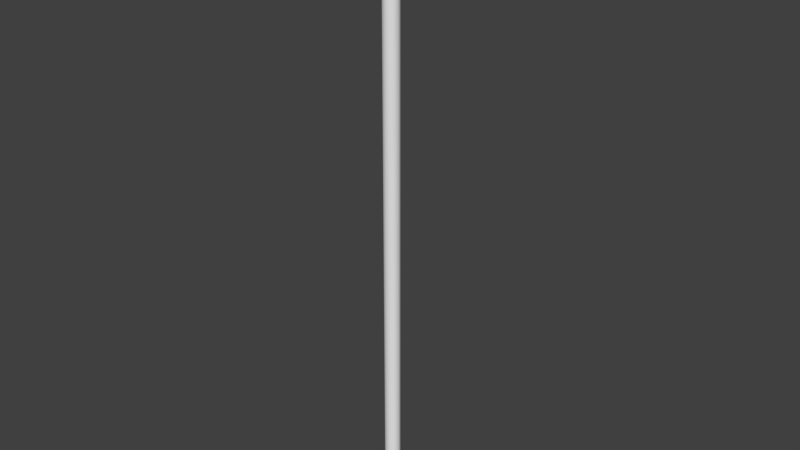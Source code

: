 # Source: Pipe03.blend  (saved by Blender 2.90.8; exported with 4.5.12 LTS)
import bpy
from mathutils import Matrix  # noqa: F401  (used for matrix-valued properties, if any)

bpy.ops.wm.read_factory_settings(use_empty=True)
scene = bpy.context.scene
scene.name = 'Scene'

# ---- collections
col_collection_1 = bpy.data.collections.new('Collection 1'); scene.collection.children.link(col_collection_1)
col_collection_2 = bpy.data.collections.new('Collection 2'); scene.collection.children.link(col_collection_2)

# ---- materials (node trees are filled in below, after node groups)
mat_pipes = bpy.data.materials.new('Pipes')
mat_pipes.alpha_threshold = 0.0
mat_pipes.use_transparent_shadow = False
mat_pipes.roughness = 0.5

# ---- material node trees

# ---- world
world_world = bpy.data.worlds.new('World'); scene.world = world_world
world_world.color = (0.05088, 0.05088, 0.05088)
world_world.use_sun_shadow = False
world_world.sun_shadow_jitter_overblur = 0.0
world_world.cycles.sampling_method = 'MANUAL'

# ---- meshes
me_cylinder_004 = bpy.data.meshes.new('Cylinder.004')
me_cylinder_004.from_pydata([(0.03182, 1.073e-10, -1.172), (0.02756, -0.01591, -1.172), (0.01591, -0.02756, -1.172), (-1.64e-09, -0.03182, -1.172), (-0.01591, -0.02756, -1.172), (-0.02756, -0.01591, -1.172), (-0.03182, -5.456e-09, -1.172), (-0.02756, 0.01591, -1.172), (-0.01591, 0.02756, -1.172), (-1.58e-08, 0.03182, -1.172), (0.01591, 0.02756, -1.172), (0.02756, 0.01591, -1.172), (0.03182, 1.073e-10, 1.172), (0.02756, -0.01591, 1.172), (0.01591, -0.02756, 1.172), (-1.64e-09, -0.03182, 1.172), (-0.01591, -0.02756, 1.172), (-0.02756, -0.01591, 1.172), (-0.03182, -5.456e-09, 1.172), (-0.02756, 0.01591, 1.172), (-0.01591, 0.02756, 1.172), (-1.58e-08, 0.03182, 1.172), (0.01591, 0.02756, 1.172), (0.02756, 0.01591, 1.172)], [], [(4, 16, 17, 5), (11, 23, 12, 0), (1, 13, 14, 2), (8, 20, 21, 9), (5, 17, 18, 6), (2, 14, 15, 3), (9, 21, 22, 10), (6, 18, 19, 7), (3, 15, 16, 4), (10, 22, 23, 11), (0, 12, 13, 1), (7, 19, 20, 8)])
me_cylinder_004.polygons.foreach_set('use_smooth', [True] * 12)
_uv = me_cylinder_004.uv_layers.new(name='UVMap')
_uv.uv.foreach_set('vector', [-0.8483, 0.5821, 0.8608, 0.5819, 0.8608, 0.6638, -0.8483, 0.664, -0.8483, 0.1729, 0.8608, 0.1724, 0.8608, 0.2543, -0.8483, 0.2547, -0.8483, 0.3366, 0.8608, 0.3362, 0.8608, 0.4181, -0.8483, 0.4184, -0.8483, 0.9095, 0.8608, 0.9095, 0.8608, 0.9914, -0.8483, 0.9914, -0.8483, 0.664, 0.8608, 0.6638, 0.8608, 0.7457, -0.8483, 0.7458, -0.8483, 0.4184, 0.8608, 0.4181, 0.8608, 0.5, -0.8483, 0.5003, -0.8483, 0.009163, 0.8608, 0.008633, 0.8608, 0.09053, -0.8483, 0.09101, -0.8483, 0.7458, 0.8608, 0.7457, 0.8608, 0.8276, -0.8483, 0.8277, -0.8483, 0.5003, 0.8608, 0.5, 0.8608, 0.5819, -0.8483, 0.5821, -0.8483, 0.09101, 0.8608, 0.09053, 0.8608, 0.1724, -0.8483, 0.1729, -0.8483, 0.2547, 0.8608, 0.2543, 0.8608, 0.3362, -0.8483, 0.3366, -0.8483, 0.8277, 0.8608, 0.8276, 0.8608, 0.9095, -0.8483, 0.9095])
me_cylinder_004.materials.append(mat_pipes)
me_cylinder_004.use_remesh_preserve_volume = False
me_cylinder_004.use_remesh_preserve_attributes = False
me_cylinder_004.use_mirror_vertex_groups = False
me_cylinder_004.update()
me_cylinder_002 = bpy.data.meshes.new('Cylinder.002')
me_cylinder_002.from_pydata([(0.03182, -0.04569, 0.007147), (0.03182, -0.04569, 0.0607), (0.02756, -0.0616, 0.007147), (0.02756, -0.0616, 0.0607), (0.01591, -0.07325, 0.007147), (0.01591, -0.07325, 0.0607), (-8.053e-09, -0.07751, 0.007147), (-8.053e-09, -0.07751, 0.0607), (-0.01591, -0.07325, 0.007147), (-0.01591, -0.07325, 0.0607), (-0.02756, -0.0616, 0.007147), (-0.02756, -0.0616, 0.0607), (-0.03182, -0.04569, 0.007147), (-0.03182, -0.04569, 0.0607), (-0.02756, -0.02978, 0.007147), (-0.02756, -0.02978, 0.0607), (-0.01591, -0.01813, 0.007147), (-0.01591, -0.01813, 0.0607), (-2.222e-08, -0.01387, 0.007147), (-2.222e-08, -0.01387, 0.0607), (0.01591, -0.01813, 0.007147), (0.01591, -0.01813, 0.0607), (0.02756, -0.02978, 0.007147), (0.02756, -0.02978, 0.0607), (0.03182, -0.0384, -0.01979), (0.02756, -0.05218, -0.02775), (0.01591, -0.06226, -0.03357), (-2.854e-09, -0.06596, -0.0357), (-0.01591, -0.06226, -0.03357), (-0.02756, -0.05218, -0.02775), (-0.03182, -0.0384, -0.01979), (-0.02756, -0.02462, -0.01184), (-0.01591, -0.01453, -0.006013), (-2.109e-08, -0.01084, -0.003881), (0.01591, -0.01453, -0.006013), (0.02756, -0.02462, -0.01184), (0.03182, -0.01861, -0.03947), (0.02756, -0.02657, -0.05325), (0.01591, -0.03239, -0.06334), (6.174e-10, -0.03452, -0.06703), (-0.01591, -0.03239, -0.06334), (-0.02756, -0.02657, -0.05325), (-0.03182, -0.01861, -0.03947), (-0.02756, -0.01066, -0.0257), (-0.01591, -0.004833, -0.01561), (-2.041e-08, -0.002702, -0.01192), (0.01591, -0.004833, -0.01561), (0.02756, -0.01066, -0.0257), (0.03182, 0.008364, -0.04663), (0.02756, 0.008364, -0.06254), (0.01591, 0.008364, -0.07418), (1.353e-09, 0.008364, -0.07845), (-0.01591, 0.008364, -0.07418), (-0.02756, 0.008364, -0.06254), (-0.03182, 0.008364, -0.04663), (-0.02756, 0.008364, -0.03072), (-0.01591, 0.008364, -0.01907), (-2.045e-08, 0.008364, -0.01481), (0.01591, 0.008364, -0.01907), (0.02756, 0.008364, -0.03072), (0.03182, 0.06104, -0.04663), (0.02756, 0.06104, -0.06254), (0.01591, 0.06104, -0.07418), (7.246e-10, 0.06104, -0.07845), (-0.01591, 0.06104, -0.07418), (-0.02756, 0.06104, -0.06254), (-0.03182, 0.06104, -0.04663), (-0.02756, 0.06104, -0.03072), (-0.01591, 0.06104, -0.01907), (-2.107e-08, 0.06104, -0.01481), (0.01591, 0.06104, -0.01907), (0.02756, 0.06104, -0.03072), (0.0363, -0.04569, 0.0607), (0.03143, -0.06384, 0.0607), (0.01815, -0.07712, 0.0607), (-7.417e-09, -0.08199, 0.0607), (-0.01815, -0.07712, 0.0607), (-0.03143, -0.06384, 0.0607), (-0.0363, -0.04569, 0.0607), (-0.03143, -0.02754, 0.0607), (-0.01815, -0.01426, 0.0607), (-2.357e-08, -0.009395, 0.0607), (0.01815, -0.01426, 0.0607), (0.03143, -0.02754, 0.0607), (0.0363, 0.06104, -0.04663), (0.03143, 0.06104, -0.06478), (0.01815, 0.06104, -0.07806), (1.751e-09, 0.06104, -0.08292), (-0.01815, 0.06104, -0.07806), (-0.03143, 0.06104, -0.06478), (-0.0363, 0.06104, -0.04663), (-0.03143, 0.06104, -0.02848), (-0.01815, 0.06104, -0.01519), (-2.311e-08, 0.06104, -0.01033), (0.01815, 0.06104, -0.01519), (0.03143, 0.06104, -0.02848), (0.0363, -0.04569, 0.08292), (0.03143, -0.06384, 0.08292), (0.01815, -0.07712, 0.08292), (-7.417e-09, -0.08199, 0.08292), (-0.01815, -0.07712, 0.08292), (-0.03143, -0.06384, 0.08292), (-0.0363, -0.04569, 0.08292), (-0.03143, -0.02754, 0.08292), (-0.01815, -0.01426, 0.08292), (-2.357e-08, -0.009395, 0.08292), (0.01815, -0.01426, 0.08292), (0.03143, -0.02754, 0.08292), (0.0363, 0.08199, -0.04663), (0.03143, 0.08199, -0.06478), (0.01815, 0.08199, -0.07806), (2.203e-10, 0.08199, -0.08292), (-0.01815, 0.08199, -0.07806), (-0.03143, 0.08199, -0.06478), (-0.0363, 0.08199, -0.04663), (-0.03143, 0.08199, -0.02848), (-0.01815, 0.08199, -0.01519), (-2.464e-08, 0.08199, -0.01033), (0.01815, 0.08199, -0.01519), (0.03143, 0.08199, -0.02848), (0.02898, 0.08199, -0.04663), (0.0251, 0.08199, -0.06112), (0.01449, 0.08199, -0.07173), (-1.359e-09, 0.08199, -0.07561), (-0.01449, 0.08199, -0.07173), (-0.0251, 0.08199, -0.06112), (-0.02898, 0.08199, -0.04663), (-0.0251, 0.08199, -0.03214), (-0.01449, 0.08199, -0.02153), (-2.121e-08, 0.08199, -0.01764), (0.01449, 0.08199, -0.02153), (0.0251, 0.08199, -0.03214), (0.03091, -0.04569, 0.08292), (0.02677, -0.06115, 0.08292), (0.01546, -0.07246, 0.08292), (-7.971e-09, -0.0766, 0.08292), (-0.01546, -0.07246, 0.08292), (-0.02677, -0.06115, 0.08292), (-0.03091, -0.04569, 0.08292), (-0.02677, -0.03024, 0.08292), (-0.01546, -0.01892, 0.08292), (-2.173e-08, -0.01478, 0.08292), (0.01546, -0.01892, 0.08292), (0.02677, -0.03023, 0.08292)], [], [(0, 1, 3, 2), (2, 3, 5, 4), (4, 5, 7, 6), (6, 7, 9, 8), (8, 9, 11, 10), (10, 11, 13, 12), (12, 13, 15, 14), (14, 15, 17, 16), (16, 17, 19, 18), (18, 19, 21, 20), (65, 66, 90, 89), (20, 21, 23, 22), (22, 23, 1, 0), (16, 18, 33, 32), (14, 16, 32, 31), (12, 14, 31, 30), (10, 12, 30, 29), (8, 10, 29, 28), (6, 8, 28, 27), (22, 0, 24, 35), (0, 2, 25, 24), (4, 6, 27, 26), (20, 22, 35, 34), (2, 4, 26, 25), (18, 20, 34, 33), (30, 31, 43, 42), (27, 28, 40, 39), (34, 35, 47, 46), (24, 25, 37, 36), (31, 32, 44, 43), (28, 29, 41, 40), (35, 24, 36, 47), (25, 26, 38, 37), (32, 33, 45, 44), (29, 30, 42, 41), (26, 27, 39, 38), (33, 34, 46, 45), (42, 43, 55, 54), (39, 40, 52, 51), (46, 47, 59, 58), (36, 37, 49, 48), (43, 44, 56, 55), (40, 41, 53, 52), (47, 36, 48, 59), (37, 38, 50, 49), (44, 45, 57, 56), (41, 42, 54, 53), (38, 39, 51, 50), (45, 46, 58, 57), (53, 54, 66, 65), (50, 51, 63, 62), (57, 58, 70, 69), (54, 55, 67, 66), (51, 52, 64, 63), (58, 59, 71, 70), (48, 49, 61, 60), (55, 56, 68, 67), (52, 53, 65, 64), (59, 48, 60, 71), (49, 50, 62, 61), (56, 57, 69, 68), (76, 75, 99, 100), (13, 11, 77, 78), (23, 21, 82, 83), (66, 67, 91, 90), (9, 7, 75, 76), (19, 17, 80, 81), (67, 68, 92, 91), (60, 61, 85, 84), (68, 69, 93, 92), (5, 3, 73, 74), (15, 13, 78, 79), (61, 62, 86, 85), (1, 23, 83, 72), (69, 70, 94, 93), (62, 63, 87, 86), (11, 9, 76, 77), (21, 19, 81, 82), (70, 71, 95, 94), (63, 64, 88, 87), (71, 60, 84, 95), (7, 5, 74, 75), (17, 15, 79, 80), (64, 65, 89, 88), (3, 1, 72, 73), (103, 102, 138, 139), (90, 91, 115, 114), (72, 83, 107, 96), (77, 76, 100, 101), (91, 92, 116, 115), (84, 85, 109, 108), (78, 77, 101, 102), (92, 93, 117, 116), (85, 86, 110, 109), (79, 78, 102, 103), (93, 94, 118, 117), (86, 87, 111, 110), (80, 79, 103, 104), (94, 95, 119, 118), (73, 72, 96, 97), (87, 88, 112, 111), (81, 80, 104, 105), (95, 84, 108, 119), (74, 73, 97, 98), (88, 89, 113, 112), (82, 81, 105, 106), (75, 74, 98, 99), (89, 90, 114, 113), (83, 82, 106, 107), (114, 115, 127, 126), (111, 112, 124, 123), (118, 119, 131, 130), (108, 109, 121, 120), (115, 116, 128, 127), (112, 113, 125, 124), (119, 108, 120, 131), (109, 110, 122, 121), (116, 117, 129, 128), (113, 114, 126, 125), (110, 111, 123, 122), (117, 118, 130, 129), (100, 99, 135, 136), (107, 106, 142, 143), (97, 96, 132, 133), (104, 103, 139, 140), (101, 100, 136, 137), (96, 107, 143, 132), (98, 97, 133, 134), (105, 104, 140, 141), (102, 101, 137, 138), (99, 98, 134, 135), (106, 105, 141, 142)])
me_cylinder_002.polygons.foreach_set('use_smooth', [True] * 132)
_uv = me_cylinder_002.uv_layers.new(name='UVMap')
_uv.uv.foreach_set('vector', [0.06171, 0.7421, 0.02812, 0.7421, 0.02812, 0.6609, 0.06171, 0.6609, 0.06171, 0.6609, 0.02812, 0.6609, 0.02812, 0.5797, 0.06171, 0.5797, 0.06171, 0.5797, 0.02812, 0.5797, 0.02812, 0.4985, 0.06171, 0.4985, 0.06171, 0.4985, 0.02812, 0.4985, 0.02812, 0.4173, 0.06171, 0.4173, 0.06171, 0.4173, 0.02812, 0.4173, 0.02812, 0.3361, 0.06171, 0.3361, 0.06171, 0.3361, 0.02812, 0.3361, 0.02812, 0.2549, 0.06171, 0.2549, 0.06171, 0.2549, 0.02812, 0.2549, 0.02812, 0.1737, 0.06171, 0.1737, 0.06171, 0.1737, 0.02812, 0.1737, 0.02812, 0.09246, 0.06171, 0.09246, 0.06171, 0.09246, 0.02812, 0.09246, 0.02812, 0.01126, 0.06171, 0.01126, 0.06171, 0.9857, 0.02812, 0.9857, 0.02812, 0.9045, 0.06171, 0.9045, 0.1473, 0.3361, 0.1473, 0.2549, 0.1501, 0.2549, 0.1501, 0.3361, 0.06171, 0.9045, 0.02812, 0.9045, 0.02812, 0.8233, 0.06171, 0.8233, 0.06171, 0.8233, 0.02812, 0.8233, 0.02812, 0.7421, 0.06171, 0.7421, 0.06171, 0.09246, 0.06171, 0.01126, 0.07921, 0.01126, 0.07921, 0.09246, 0.06171, 0.1737, 0.06171, 0.09246, 0.07921, 0.09246, 0.07921, 0.1737, 0.06171, 0.2549, 0.06171, 0.1737, 0.07921, 0.1737, 0.07921, 0.2549, 0.06171, 0.3361, 0.06171, 0.2549, 0.07921, 0.2549, 0.07921, 0.3361, 0.06171, 0.4173, 0.06171, 0.3361, 0.07921, 0.3361, 0.07921, 0.4173, 0.06171, 0.4985, 0.06171, 0.4173, 0.07921, 0.4173, 0.07921, 0.4985, 0.06171, 0.8233, 0.06171, 0.7421, 0.07921, 0.7421, 0.07921, 0.8233, 0.06171, 0.7421, 0.06171, 0.6609, 0.07921, 0.6609, 0.07921, 0.7421, 0.06171, 0.5797, 0.06171, 0.4985, 0.07921, 0.4985, 0.07921, 0.5797, 0.06171, 0.9045, 0.06171, 0.8233, 0.07921, 0.8233, 0.07921, 0.9045, 0.06171, 0.6609, 0.06171, 0.5797, 0.07921, 0.5797, 0.07921, 0.6609, 0.06171, 0.9857, 0.06171, 0.9045, 0.07921, 0.9045, 0.07921, 0.9857, 0.07921, 0.2549, 0.07921, 0.1737, 0.09672, 0.1737, 0.09672, 0.2549, 0.07921, 0.4985, 0.07921, 0.4173, 0.09672, 0.4173, 0.09672, 0.4985, 0.07921, 0.9045, 0.07921, 0.8233, 0.09672, 0.8233, 0.09672, 0.9045, 0.07921, 0.7421, 0.07921, 0.6609, 0.09672, 0.6609, 0.09672, 0.7421, 0.07921, 0.1737, 0.07921, 0.09246, 0.09672, 0.09246, 0.09672, 0.1737, 0.07921, 0.4173, 0.07921, 0.3361, 0.09672, 0.3361, 0.09672, 0.4173, 0.07921, 0.8233, 0.07921, 0.7421, 0.09672, 0.7421, 0.09672, 0.8233, 0.07921, 0.6609, 0.07921, 0.5797, 0.09672, 0.5797, 0.09672, 0.6609, 0.07921, 0.09246, 0.07921, 0.01126, 0.09672, 0.01126, 0.09672, 0.09246, 0.07921, 0.3361, 0.07921, 0.2549, 0.09672, 0.2549, 0.09672, 0.3361, 0.07921, 0.5797, 0.07921, 0.4985, 0.09672, 0.4985, 0.09672, 0.5797, 0.07921, 0.9857, 0.07921, 0.9045, 0.09672, 0.9045, 0.09672, 0.9857, 0.09672, 0.2549, 0.09672, 0.1737, 0.1142, 0.1737, 0.1142, 0.2549, 0.09672, 0.4985, 0.09672, 0.4173, 0.1142, 0.4173, 0.1142, 0.4985, 0.09672, 0.9045, 0.09672, 0.8233, 0.1142, 0.8233, 0.1142, 0.9045, 0.09672, 0.7421, 0.09672, 0.6609, 0.1142, 0.6609, 0.1142, 0.7421, 0.09672, 0.1737, 0.09672, 0.09246, 0.1142, 0.09246, 0.1142, 0.1737, 0.09672, 0.4173, 0.09672, 0.3361, 0.1142, 0.3361, 0.1142, 0.4173, 0.09672, 0.8233, 0.09672, 0.7421, 0.1142, 0.7421, 0.1142, 0.8233, 0.09672, 0.6609, 0.09672, 0.5797, 0.1142, 0.5797, 0.1142, 0.6609, 0.09672, 0.09246, 0.09672, 0.01126, 0.1142, 0.01126, 0.1142, 0.09246, 0.09672, 0.3361, 0.09672, 0.2549, 0.1142, 0.2549, 0.1142, 0.3361, 0.09672, 0.5797, 0.09672, 0.4985, 0.1142, 0.4985, 0.1142, 0.5797, 0.09672, 0.9857, 0.09672, 0.9045, 0.1142, 0.9045, 0.1142, 0.9857, 0.1142, 0.3361, 0.1142, 0.2549, 0.1473, 0.2549, 0.1473, 0.3361, 0.1142, 0.5797, 0.1142, 0.4985, 0.1473, 0.4985, 0.1473, 0.5797, 0.1142, 0.9857, 0.1142, 0.9045, 0.1473, 0.9045, 0.1473, 0.9857, 0.1142, 0.2549, 0.1142, 0.1737, 0.1473, 0.1737, 0.1473, 0.2549, 0.1142, 0.4985, 0.1142, 0.4173, 0.1473, 0.4173, 0.1473, 0.4985, 0.1142, 0.9045, 0.1142, 0.8233, 0.1473, 0.8233, 0.1473, 0.9045, 0.1142, 0.7421, 0.1142, 0.6609, 0.1473, 0.6609, 0.1473, 0.7421, 0.1142, 0.1737, 0.1142, 0.09246, 0.1473, 0.09246, 0.1473, 0.1737, 0.1142, 0.4173, 0.1142, 0.3361, 0.1473, 0.3361, 0.1473, 0.4173, 0.1142, 0.8233, 0.1142, 0.7421, 0.1473, 0.7421, 0.1473, 0.8233, 0.1142, 0.6609, 0.1142, 0.5797, 0.1473, 0.5797, 0.1473, 0.6609, 0.1142, 0.09246, 0.1142, 0.01126, 0.1473, 0.01126, 0.1473, 0.09246, 0.02531, 0.4173, 0.02531, 0.4985, 0.01137, 0.4985, 0.01137, 0.4173, 0.02812, 0.2549, 0.02812, 0.3361, 0.02531, 0.3361, 0.02531, 0.2549, 0.02812, 0.8233, 0.02812, 0.9045, 0.02531, 0.9045, 0.02531, 0.8233, 0.1473, 0.2549, 0.1473, 0.1737, 0.1501, 0.1737, 0.1501, 0.2549, 0.02812, 0.4173, 0.02812, 0.4985, 0.02531, 0.4985, 0.02531, 0.4173, 0.02812, 0.01126, 0.02812, 0.09246, 0.02531, 0.09246, 0.02531, 0.01126, 0.1473, 0.1737, 0.1473, 0.09246, 0.1501, 0.09246, 0.1501, 0.1737, 0.1473, 0.7421, 0.1473, 0.6609, 0.1501, 0.6609, 0.1501, 0.7421, 0.1473, 0.09246, 0.1473, 0.01126, 0.1501, 0.01126, 0.1501, 0.09246, 0.02812, 0.5797, 0.02812, 0.6609, 0.02531, 0.6609, 0.02531, 0.5797, 0.02812, 0.1737, 0.02812, 0.2549, 0.02531, 0.2549, 0.02531, 0.1737, 0.1473, 0.6609, 0.1473, 0.5797, 0.1501, 0.5797, 0.1501, 0.6609, 0.02812, 0.7421, 0.02812, 0.8233, 0.02531, 0.8233, 0.02531, 0.7421, 0.1473, 0.9857, 0.1473, 0.9045, 0.1501, 0.9045, 0.1501, 0.9857, 0.1473, 0.5797, 0.1473, 0.4985, 0.1501, 0.4985, 0.1501, 0.5797, 0.02812, 0.3361, 0.02812, 0.4173, 0.02531, 0.4173, 0.02531, 0.3361, 0.02812, 0.9045, 0.02812, 0.9857, 0.02531, 0.9857, 0.02531, 0.9045, 0.1473, 0.9045, 0.1473, 0.8233, 0.1501, 0.8233, 0.1501, 0.9045, 0.1473, 0.4985, 0.1473, 0.4173, 0.1501, 0.4173, 0.1501, 0.4985, 0.1473, 0.8233, 0.1473, 0.7421, 0.1501, 0.7421, 0.1501, 0.8233, 0.02812, 0.4985, 0.02812, 0.5797, 0.02531, 0.5797, 0.02531, 0.4985, 0.02812, 0.09246, 0.02812, 0.1737, 0.02531, 0.1737, 0.02531, 0.09246, 0.1473, 0.4173, 0.1473, 0.3361, 0.1501, 0.3361, 0.1501, 0.4173, 0.02812, 0.6609, 0.02812, 0.7421, 0.02531, 0.7421, 0.02531, 0.6609, 0.01137, 0.1737, 0.01137, 0.2549, 0.007998, 0.2549, 0.007998, 0.1737, 0.1501, 0.2549, 0.1501, 0.1737, 0.1632, 0.1737, 0.1632, 0.2549, 0.02531, 0.7421, 0.02531, 0.8233, 0.01137, 0.8233, 0.01137, 0.7421, 0.02531, 0.3361, 0.02531, 0.4173, 0.01137, 0.4173, 0.01137, 0.3361, 0.1501, 0.1737, 0.1501, 0.09246, 0.1632, 0.09246, 0.1632, 0.1737, 0.1501, 0.7421, 0.1501, 0.6609, 0.1632, 0.6609, 0.1632, 0.7421, 0.02531, 0.2549, 0.02531, 0.3361, 0.01137, 0.3361, 0.01137, 0.2549, 0.1501, 0.09246, 0.1501, 0.01126, 0.1632, 0.01126, 0.1632, 0.09246, 0.1501, 0.6609, 0.1501, 0.5797, 0.1632, 0.5797, 0.1632, 0.6609, 0.02531, 0.1737, 0.02531, 0.2549, 0.01137, 0.2549, 0.01137, 0.1737, 0.1501, 0.9857, 0.1501, 0.9045, 0.1632, 0.9045, 0.1632, 0.9857, 0.1501, 0.5797, 0.1501, 0.4985, 0.1632, 0.4985, 0.1632, 0.5797, 0.02531, 0.09246, 0.02531, 0.1737, 0.01137, 0.1737, 0.01137, 0.09246, 0.1501, 0.9045, 0.1501, 0.8233, 0.1632, 0.8233, 0.1632, 0.9045, 0.02531, 0.6609, 0.02531, 0.7421, 0.01137, 0.7421, 0.01137, 0.6609, 0.1501, 0.4985, 0.1501, 0.4173, 0.1632, 0.4173, 0.1632, 0.4985, 0.02531, 0.01126, 0.02531, 0.09246, 0.01137, 0.09246, 0.01137, 0.01126, 0.1501, 0.8233, 0.1501, 0.7421, 0.1632, 0.7421, 0.1632, 0.8233, 0.02531, 0.5797, 0.02531, 0.6609, 0.01137, 0.6609, 0.01137, 0.5797, 0.1501, 0.4173, 0.1501, 0.3361, 0.1632, 0.3361, 0.1632, 0.4173, 0.02531, 0.9045, 0.02531, 0.9857, 0.01137, 0.9857, 0.01137, 0.9045, 0.02531, 0.4985, 0.02531, 0.5797, 0.01137, 0.5797, 0.01137, 0.4985, 0.1501, 0.3361, 0.1501, 0.2549, 0.1632, 0.2549, 0.1632, 0.3361, 0.02531, 0.8233, 0.02531, 0.9045, 0.01137, 0.9045, 0.01137, 0.8233, 0.1632, 0.2549, 0.1632, 0.1737, 0.1678, 0.1737, 0.1678, 0.2549, 0.1632, 0.4985, 0.1632, 0.4173, 0.1678, 0.4173, 0.1678, 0.4985, 0.1632, 0.9045, 0.1632, 0.8233, 0.1678, 0.8233, 0.1678, 0.9045, 0.1632, 0.7421, 0.1632, 0.6609, 0.1678, 0.6609, 0.1678, 0.7421, 0.1632, 0.1737, 0.1632, 0.09246, 0.1678, 0.09246, 0.1678, 0.1737, 0.1632, 0.4173, 0.1632, 0.3361, 0.1678, 0.3361, 0.1678, 0.4173, 0.1632, 0.8233, 0.1632, 0.7421, 0.1678, 0.7421, 0.1678, 0.8233, 0.1632, 0.6609, 0.1632, 0.5797, 0.1678, 0.5797, 0.1678, 0.6609, 0.1632, 0.09246, 0.1632, 0.01126, 0.1678, 0.01126, 0.1678, 0.09246, 0.1632, 0.3361, 0.1632, 0.2549, 0.1678, 0.2549, 0.1678, 0.3361, 0.1632, 0.5797, 0.1632, 0.4985, 0.1678, 0.4985, 0.1678, 0.5797, 0.1632, 0.9857, 0.1632, 0.9045, 0.1678, 0.9045, 0.1678, 0.9857, 0.01137, 0.4173, 0.01137, 0.4985, 0.007998, 0.4985, 0.007998, 0.4173, 0.01137, 0.8233, 0.01137, 0.9045, 0.007998, 0.9045, 0.007998, 0.8233, 0.01137, 0.6609, 0.01137, 0.7421, 0.007998, 0.7421, 0.007998, 0.6609, 0.01137, 0.09246, 0.01137, 0.1737, 0.007998, 0.1737, 0.007998, 0.09246, 0.01137, 0.3361, 0.01137, 0.4173, 0.007998, 0.4173, 0.007998, 0.3361, 0.01137, 0.7421, 0.01137, 0.8233, 0.007998, 0.8233, 0.007998, 0.7421, 0.01137, 0.5797, 0.01137, 0.6609, 0.007998, 0.6609, 0.007998, 0.5797, 0.01137, 0.01126, 0.01137, 0.09246, 0.007998, 0.09246, 0.007998, 0.01126, 0.01137, 0.2549, 0.01137, 0.3361, 0.007998, 0.3361, 0.007998, 0.2549, 0.01137, 0.4985, 0.01137, 0.5797, 0.007998, 0.5797, 0.007998, 0.4985, 0.01137, 0.9045, 0.01137, 0.9857, 0.007998, 0.9857, 0.007998, 0.9045])
me_cylinder_002.materials.append(mat_pipes)
me_cylinder_002.use_remesh_preserve_volume = False
me_cylinder_002.use_remesh_preserve_attributes = False
me_cylinder_002.use_mirror_vertex_groups = False
me_cylinder_002.update()

# ---- objects
ob_pipe_1 = bpy.data.objects.new('Pipe_1', me_cylinder_004)
ob_piepe_corner = bpy.data.objects.new('Piepe_Corner', me_cylinder_002)

# ---- transforms, parenting, visibility, modifiers, constraints
ob_pipe_1.location = (-3.499, -0.1955, 2.436)
ob_pipe_1.lineart.crease_threshold = 0.0
ob_piepe_corner.location = (-3.499, -0.1498, 1.182)
ob_piepe_corner.lineart.crease_threshold = 0.0
_m = ob_piepe_corner.modifiers.new('EdgeSplit', 'EDGE_SPLIT')
_m.split_angle = 0.5445

# ---- collection membership
col_collection_1.objects.link(ob_pipe_1)
col_collection_1.objects.link(ob_piepe_corner)

# ---- scene / render settings (as saved in the file)
scene.frame_start = 1; scene.frame_end = 250; scene.frame_set(8)
scene.render.engine = 'BLENDER_EEVEE_NEXT'
scene.render.resolution_percentage = 50
scene.render.fps = 30
scene.render.dither_intensity = 0.0
scene.cycles.use_denoising = False
scene.cycles.samples = 128
scene.cycles.sampling_pattern = 'TABULATED_SOBOL'
scene.cycles.use_adaptive_sampling = False
scene.cycles.use_light_tree = False
scene.cycles.blur_glossy = 0.0
scene.cycles.sample_clamp_indirect = 0.0
scene.view_settings.view_transform = 'Standard'
bpy.context.view_layer.update()

# ---- added for rendering (the .blend has no active camera and no usable light): camera, sun
cam_auto = bpy.data.cameras.new('AutoCamera')
cam_auto.lens = 50.0
cam_auto.sensor_width = 36.0
cam_auto.clip_end = 1000.0
ob_auto_camera = bpy.data.objects.new('AutoCamera', cam_auto)
scene.collection.objects.link(ob_auto_camera)
ob_auto_camera.location = (-1.17106, -2.9428, 4.21551)
ob_auto_camera.rotation_euler = (1.09748, -7.21219e-08, 0.694738)
scene.camera = ob_auto_camera
light_auto_sun = bpy.data.lights.new('AutoSun', 'SUN')
light_auto_sun.energy = 3.0
light_auto_sun.angle = 0.0523599
ob_auto_sun = bpy.data.objects.new('AutoSun', light_auto_sun)
scene.collection.objects.link(ob_auto_sun)
ob_auto_sun.rotation_euler = (0.872665, 0.174533, 0.523599)
bpy.context.view_layer.update()
